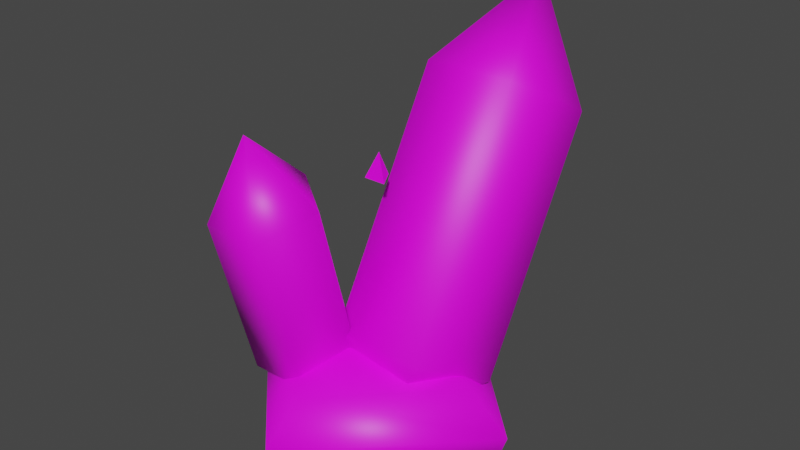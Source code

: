 # Source: rs_crys02_A1_.blend  (saved by Blender 3.5.10; exported with 4.5.12 LTS)
import bpy
from mathutils import Matrix  # noqa: F401  (used for matrix-valued properties, if any)

bpy.ops.wm.read_factory_settings(use_empty=True)
scene = bpy.context.scene
scene.name = 'Scene'

# ---- collections
col_collection = bpy.data.collections.new('Collection'); scene.collection.children.link(col_collection)

# ---- images (referenced by path relative to the original .blend; pixels are not part of the script)
import os
ASSET_DIR = os.environ.get("B2B_ASSET_DIR", "")  # directory of the original .blend (textures are referenced by path, not embedded)
HERE = os.path.dirname(os.path.abspath(__file__))  # packed textures are extracted next to this script under _unpacked/

def load_image(name, relpath, width, height, colorspace="sRGB"):
    """Load a texture the original file referenced (path relative to the .blend, or extracted next to this script)."""
    p = next((c for c in (os.path.join(HERE, relpath), os.path.join(ASSET_DIR, relpath)) if relpath and os.path.exists(c)), "")
    if p:
        img = bpy.data.images.load(p, check_existing=True)
        img.name = name
    else:  # same state as the original file: an image datablock whose file is absent (Cycles renders it pink)
        img = bpy.data.images.new(name, width, height)
        img.source = "FILE"
        img.filepath = "//" + (relpath or name)
    img.colorspace_settings.name = colorspace
    return img
img_scr_crys01_d_tga = load_image('scr_crys01_d.tga', 'scr_crys01_d.tga', 1024, 1024, 'sRGB')

# ---- materials (node trees are filled in below, after node groups)
mat_scr_crys_00 = bpy.data.materials.new('scr_crys_00')
mat_scr_crys_00.use_transparent_shadow = False

# ---- material node trees
mat_scr_crys_00.use_nodes = True; mat_scr_crys_00.node_tree.nodes.clear()
_N = mat_scr_crys_00.node_tree.nodes; _L = mat_scr_crys_00.node_tree.links
n0 = _N.new('ShaderNodeBsdfPrincipled'); n0.name = 'Principled BSDF'; n0.location = (10, 300)
n0.distribution = 'GGX'
n0.subsurface_method = 'RANDOM_WALK_SKIN'
n0.inputs[3].default_value = 1.45
n0.inputs[27].default_value = (0.0, 0.0, 0.0, 1.0)
n0.inputs[28].default_value = 1.0
n1 = _N.new('ShaderNodeOutputMaterial'); n1.name = 'Material Output'; n1.location = (300, 300)
n2 = _N.new('ShaderNodeTexImage'); n2.name = 'Image Texture'; n2.location = (-280, 280)
n2.image = img_scr_crys01_d_tga
_L.new(n0.outputs[0], n1.inputs[0])
_L.new(n2.outputs[0], n0.inputs[0])
n1.is_active_output = True

# ---- world
world_world = bpy.data.worlds.new('World'); scene.world = world_world
world_world.use_nodes = True; world_world.node_tree.nodes.clear()
_N = world_world.node_tree.nodes; _L = world_world.node_tree.links
n0 = _N.new('ShaderNodeOutputWorld'); n0.name = 'World Output'; n0.location = (300, 300)
n1 = _N.new('ShaderNodeBackground'); n1.name = 'Background'; n1.location = (10, 300)
n1.inputs[0].default_value = (0.05088, 0.05088, 0.05088, 1.0)
_L.new(n1.outputs[0], n0.inputs[0])
n0.is_active_output = True
world_world.color = (0.05088, 0.05088, 0.05088)
world_world.use_sun_shadow = False
world_world.sun_shadow_jitter_overblur = 0.0

# ---- meshes
me_cone = bpy.data.meshes.new('Cone')
me_cone.from_pydata([(0.05566, 0.4164, 0.4443), (0.1989, 0.3259, 0.4958), (0.1442, 0.1796, 0.5792), (-0.03286, 0.1796, 0.5792), (-0.08757, 0.3259, 0.4958), (0.05566, 0.395, 0.711), (0.05566, 0.1649, 0.002859), (0.1989, 0.07446, 0.05437), (0.1442, -0.07184, 0.1377), (-0.03286, -0.07184, 0.1377), (-0.08757, 0.07446, 0.05437), (0.05566, 0.05949, -0.023), (0.124, 0.01637, 0.001572), (0.09788, -0.05341, 0.04133), (0.01344, -0.05341, 0.04133), (-0.01266, 0.01637, 0.001572)], [], [(0, 5, 1), (1, 5, 2), (2, 5, 3), (0, 1, 7, 6), (3, 5, 4), (4, 5, 0), (9, 10, 15, 14), (4, 0, 6, 10), (3, 4, 10, 9), (2, 3, 9, 8), (1, 2, 8, 7), (11, 12, 13, 14, 15), (7, 8, 13, 12), (10, 6, 11, 15), (8, 9, 14, 13), (6, 7, 12, 11)])
me_cone.polygons.foreach_set('use_smooth', [True] * 16)
_uv = me_cone.uv_layers.new(name='UVMap')
_uv.uv.foreach_set('vector', [0.5, 0.6367, 0.5, 1.0, 1.0, 0.7068, 1.0, 0.7068, 0.5, 1.0, 0.809, 0.8204, 0.809, 0.8204, 0.5, 1.0, 0.191, 0.8204, 0.5, 0.6367, 1.0, 0.7068, 1.0, 0.1054, 0.5, 0.03523, 0.191, 0.8204, 0.5, 1.0, 0.0, 0.7068, 0.0, 0.7068, 0.5, 1.0, 0.5, 0.6367, 0.191, 0.219, 0.0, 0.1054, 0.2615, 0.03347, 0.3526, 0.08764, 0.0, 0.7068, 0.5, 0.6367, 0.5, 0.03523, 0.0, 0.1054, 0.191, 0.8204, 0.0, 0.7068, 0.0, 0.1054, 0.191, 0.219, 0.809, 0.8204, 0.191, 0.8204, 0.191, 0.219, 0.809, 0.219, 1.0, 0.7068, 0.809, 0.8204, 0.809, 0.219, 1.0, 0.1054, 0.5, 0.0, 0.7385, 0.03347, 0.6474, 0.08764, 0.3526, 0.08764, 0.2615, 0.03347, 1.0, 0.1054, 0.809, 0.219, 0.6474, 0.08764, 0.7385, 0.03347, 0.0, 0.1054, 0.5, 0.03523, 0.5, 0.0, 0.2615, 0.03347, 0.809, 0.219, 0.191, 0.219, 0.3526, 0.08764, 0.6474, 0.08764, 0.5, 0.03523, 1.0, 0.1054, 0.7385, 0.03347, 0.5, 0.0])
me_cone.materials.append(mat_scr_crys_00)
me_cone.update()
me_cone_002 = bpy.data.meshes.new('Cone.002')
me_cone_002.from_pydata([(-0.1023, -0.06702, 0.4234), (-0.007263, -0.1337, 0.4055), (-0.04357, -0.2417, 0.3765), (-0.1611, -0.2417, 0.3765), (-0.1974, -0.1337, 0.4055), (-0.1023, -0.2016, 0.5392), (-0.1023, 0.0204, 0.09777), (-0.007263, -0.0463, 0.07986), (-0.04357, -0.1542, 0.05088), (-0.1611, -0.1542, 0.05088), (-0.1974, -0.0463, 0.07986), (-0.1023, -0.01724, 0.03637), (-0.05698, -0.04906, 0.02783), (-0.0743, -0.1005, 0.01401), (-0.1303, -0.1005, 0.01401), (-0.1477, -0.04906, 0.02783)], [], [(0, 5, 1), (1, 5, 2), (2, 5, 3), (0, 1, 7, 6), (3, 5, 4), (4, 5, 0), (9, 10, 15, 14), (4, 0, 6, 10), (3, 4, 10, 9), (2, 3, 9, 8), (1, 2, 8, 7), (11, 12, 13, 14, 15), (7, 8, 13, 12), (10, 6, 11, 15), (8, 9, 14, 13), (6, 7, 12, 11)])
me_cone_002.polygons.foreach_set('use_smooth', [True] * 16)
_uv = me_cone_002.uv_layers.new(name='UVMap')
_uv.uv.foreach_set('vector', [0.3225, 0.7752, 0.8294, 1.0, 0.5649, 0.7268, 0.5649, 0.7268, 0.8294, 1.0, 0.9585, 0.682, 0.9585, 0.682, 0.8294, 1.0, 1.0, 0.6993, 0.3225, 0.7752, 0.5649, 0.7268, 0.2573, 0.1549, 0.0, 0.1686, 1.0, 0.6993, 0.8294, 1.0, 0.5773, 0.7616, 0.5773, 0.7616, 0.8294, 1.0, 0.3225, 0.7752, 0.6487, 0.05865, 0.2265, 0.1091, 0.2453, 0.02275, 0.4411, 0.0, 0.5773, 0.7616, 0.3225, 0.7752, 0.0, 0.1686, 0.2265, 0.1091, 1.0, 0.6993, 0.5773, 0.7616, 0.2265, 0.1091, 0.6487, 0.05865, 0.9585, 0.682, 1.0, 0.6993, 0.6487, 0.05865, 0.6353, 0.09185, 0.5649, 0.7268, 0.9585, 0.682, 0.6353, 0.09185, 0.2573, 0.1549, 0.1364, 0.0541, 0.2593, 0.05053, 0.4424, 0.01831, 0.4411, 0.0, 0.2453, 0.02275, 0.2573, 0.1549, 0.6353, 0.09185, 0.4424, 0.01831, 0.2593, 0.05053, 0.2265, 0.1091, 0.0, 0.1686, 0.1364, 0.0541, 0.2453, 0.02275, 0.6353, 0.09185, 0.6487, 0.05865, 0.4411, 0.0, 0.4424, 0.01831, 0.0, 0.1686, 0.2573, 0.1549, 0.2593, 0.05053, 0.1364, 0.0541])
me_cone_002.materials.append(mat_scr_crys_00)
me_cone_002.update()
me_cone_001 = bpy.data.meshes.new('Cone.001')
me_cone_001.from_pydata([(-4.657e-10, 0.0248, -0.0124), (0.02148, -0.0124, -0.0124), (-0.02148, -0.0124, -0.0124), (-4.657e-10, 0.0, 0.0372)], [], [(0, 3, 1), (0, 1, 2), (1, 3, 2), (2, 3, 0)])
_uv = me_cone_001.uv_layers.new(name='UVMap')
_uv.uv.foreach_set('vector', [0.25, 0.49, 0.25, 0.25, 0.4578, 0.13, 0.75, 0.49, 0.9578, 0.13, 0.5422, 0.13, 0.4578, 0.13, 0.25, 0.25, 0.04215, 0.13, 0.04215, 0.13, 0.25, 0.25, 0.25, 0.49])
me_cone_001.materials.append(mat_scr_crys_00)
me_cone_001.update()
me_sphere_001 = bpy.data.meshes.new('Sphere.001')
me_sphere_001.from_pydata([(0.0, 0.2917, 0.01666), (1.125e-09, 0.2685, -0.04913), (0.2063, -9.016e-09, 0.08246), (0.2917, -1.275e-08, 0.01666), (0.2685, -1.266e-08, -0.04913), (-1.803e-08, -0.2063, 0.08246), (-2.55e-08, -0.2917, 0.01666), (-2.235e-08, -0.2685, -0.04913), (0.0, 0.0, -0.09345), (0.0, 0.0, 0.126), (-0.2063, 2.705e-08, 0.08246), (-0.2917, 3.825e-08, 0.01666), (-0.2685, 3.43e-08, -0.04913), (3.606e-08, 0.2063, 0.08246)], [], [(1, 0, 3, 4), (13, 9, 2), (8, 1, 4), (0, 13, 2, 3), (4, 3, 6, 7), (2, 9, 5), (8, 4, 7), (3, 2, 5, 6), (7, 6, 11, 12), (5, 9, 10), (8, 7, 12), (6, 5, 10, 11), (12, 11, 0, 1), (10, 9, 13), (8, 12, 1), (11, 10, 13, 0)])
me_sphere_001.polygons.foreach_set('use_smooth', [True] * 16)
_uv = me_sphere_001.uv_layers.new(name='UVMap')
_uv.uv.foreach_set('vector', [0.5, 0.9603, 0.5, 1.0, 1.0, 0.5, 0.9603, 0.5, 0.5, 0.8536, 0.5, 0.5, 0.8536, 0.5, 0.5, 0.5, 0.5, 0.9603, 0.9603, 0.5, 0.5, 1.0, 0.5, 0.8536, 0.8536, 0.5, 1.0, 0.5, 0.9603, 0.5, 1.0, 0.5, 0.5, 0.0, 0.5, 0.03967, 0.8536, 0.5, 0.5, 0.5, 0.5, 0.1464, 0.5, 0.5, 0.9603, 0.5, 0.5, 0.03967, 1.0, 0.5, 0.8536, 0.5, 0.5, 0.1464, 0.5, 0.0, 0.5, 0.03967, 0.5, 0.0, 0.0, 0.5, 0.03967, 0.5, 0.5, 0.1464, 0.5, 0.5, 0.1464, 0.5, 0.5, 0.5, 0.5, 0.03967, 0.03967, 0.5, 0.5, 0.0, 0.5, 0.1464, 0.1464, 0.5, 0.0, 0.5, 0.03967, 0.5, 0.0, 0.5, 0.5, 1.0, 0.5, 0.9603, 0.1464, 0.5, 0.5, 0.5, 0.5, 0.8536, 0.5, 0.5, 0.03967, 0.5, 0.5, 0.9603, 0.0, 0.5, 0.1464, 0.5, 0.5, 0.8536, 0.5, 1.0])
me_sphere_001.materials.append(mat_scr_crys_00)
me_sphere_001.update()

# ---- objects
ob_crys = bpy.data.objects.new('crys', me_cone)
ob_crys2 = bpy.data.objects.new('crys2', me_cone_002)
ob_hp_emit_1 = bpy.data.objects.new('hp_emit_1', me_cone_001)
ob_crysb = bpy.data.objects.new('crysB', me_sphere_001)

# ---- transforms, parenting, visibility, modifiers, constraints
ob_crys.location = (0.0, 0.0, 0.0)
ob_crys2.parent = ob_crys
ob_crys2.location = (0.0, 0.0, 0.0)
ob_hp_emit_1.parent = ob_crys
ob_hp_emit_1.location = (0.001569, 0.005172, 0.433)
ob_crysb.parent = ob_crys
ob_crysb.location = (0.0, 0.0, 0.0)

# ---- collection membership
col_collection.objects.link(ob_crys)
col_collection.objects.link(ob_crys2)
col_collection.objects.link(ob_hp_emit_1)
col_collection.objects.link(ob_crysb)

# ---- scene / render settings (as saved in the file)
scene.frame_start = 1; scene.frame_end = 250; scene.frame_set(1)
scene.render.engine = 'BLENDER_EEVEE_NEXT'
scene.render.fps = 30
scene.cycles.sampling_pattern = 'TABULATED_SOBOL'
scene.view_settings.view_transform = 'Filmic'
bpy.context.view_layer.update()

# ---- added for rendering (the .blend has no active camera and no usable light): camera, sun
cam_auto = bpy.data.cameras.new('AutoCamera')
cam_auto.lens = 50.0
cam_auto.sensor_width = 36.0
cam_auto.clip_end = 1000.0
ob_auto_camera = bpy.data.objects.new('AutoCamera', cam_auto)
scene.collection.objects.link(ob_auto_camera)
ob_auto_camera.location = (1.12892, -1.29236, 1.2119)
ob_auto_camera.rotation_euler = (1.09748, -7.21219e-08, 0.694738)
scene.camera = ob_auto_camera
light_auto_sun = bpy.data.lights.new('AutoSun', 'SUN')
light_auto_sun.energy = 3.0
light_auto_sun.angle = 0.0523599
ob_auto_sun = bpy.data.objects.new('AutoSun', light_auto_sun)
scene.collection.objects.link(ob_auto_sun)
ob_auto_sun.rotation_euler = (0.872665, 0.174533, 0.523599)
bpy.context.view_layer.update()
